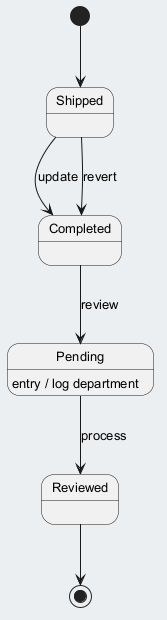

The diagram above was rendered by PlantUML. Its source (embedded in the PNG):
@startuml
skinparam backgroundColor #ECEFF1
skinparam classBackgroundColor #FFFFFF
skinparam classBorderColor #455A64
skinparam defaultFontSize 13
[*] --> Shipped
Shipped --> Completed : update
Completed --> Pending : review
Pending --> Reviewed : process
Pending : entry / log department
Shipped --> Completed : revert
Reviewed --> [*]
@enduml